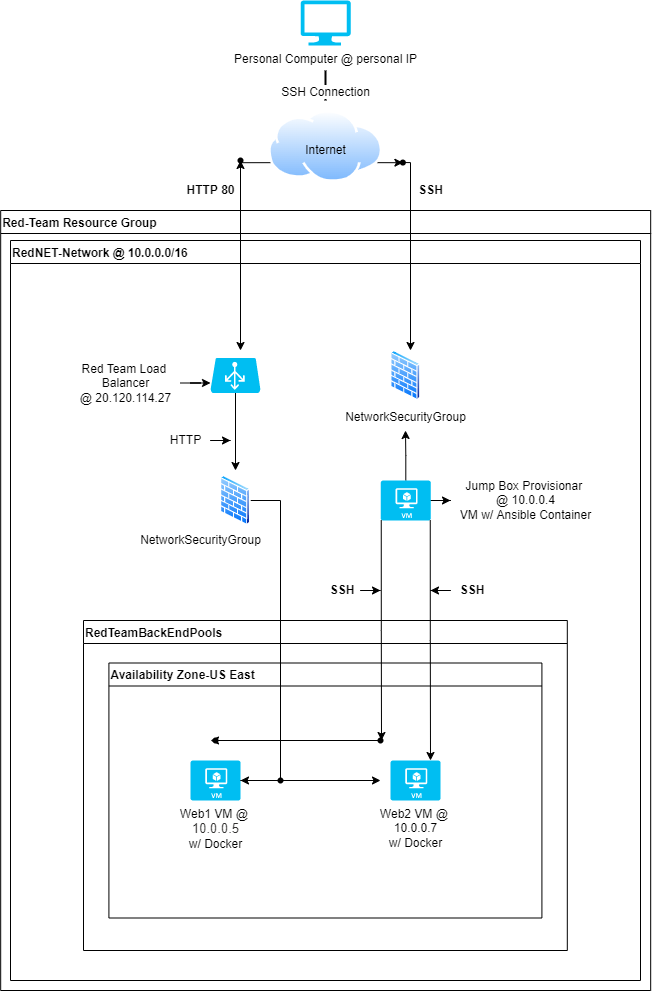

The diagram above was exported from draw.io. Its source (the exported page's mxGraphModel, read from the mxfile embedded in the PNG):
<mxGraphModel dx="1662" dy="762" grid="1" gridSize="10" guides="1" tooltips="1" connect="1" arrows="1" fold="1" page="1" pageScale="1" pageWidth="850" pageHeight="1100" math="0" shadow="0">
  <root>
    <mxCell id="0" />
    <mxCell id="1" parent="0" />
    <mxCell id="mmstXlCf3NGNa3xvj24B-25" style="edgeStyle=orthogonalEdgeStyle;rounded=0;orthogonalLoop=1;jettySize=auto;html=1;exitX=1;exitY=0.75;exitDx=0;exitDy=0;entryX=0.366;entryY=0.549;entryDx=0;entryDy=0;entryPerimeter=0;" parent="1" source="rWo0zXMuMfBzyZ0wgLzw-1" target="mmstXlCf3NGNa3xvj24B-14" edge="1">
      <mxGeometry relative="1" as="geometry" />
    </mxCell>
    <mxCell id="mmstXlCf3NGNa3xvj24B-26" style="edgeStyle=orthogonalEdgeStyle;rounded=0;orthogonalLoop=1;jettySize=auto;html=1;exitX=0;exitY=0.75;exitDx=0;exitDy=0;entryX=0.65;entryY=0.5;entryDx=0;entryDy=0;entryPerimeter=0;" parent="1" source="rWo0zXMuMfBzyZ0wgLzw-1" target="mmstXlCf3NGNa3xvj24B-18" edge="1">
      <mxGeometry relative="1" as="geometry" />
    </mxCell>
    <mxCell id="rWo0zXMuMfBzyZ0wgLzw-1" value="" style="aspect=fixed;perimeter=ellipsePerimeter;html=1;align=center;shadow=0;dashed=0;spacingTop=3;image;image=img/lib/active_directory/internet_cloud.svg;" parent="1" vertex="1">
      <mxGeometry x="368" y="130" width="114.37" height="72.05" as="geometry" />
    </mxCell>
    <mxCell id="mmstXlCf3NGNa3xvj24B-2" value="Personal Computer @ personal IP" style="verticalLabelPosition=bottom;html=1;verticalAlign=top;align=center;strokeColor=none;fillColor=#00BEF2;shape=mxgraph.azure.computer;pointerEvents=1;" parent="1" vertex="1">
      <mxGeometry x="400.18" y="20" width="50" height="45" as="geometry" />
    </mxCell>
    <mxCell id="mmstXlCf3NGNa3xvj24B-4" value="SSH Connection&lt;br&gt;" style="line;strokeWidth=2;direction=south;html=1;" parent="1" vertex="1">
      <mxGeometry x="420" y="90" width="10" height="30" as="geometry" />
    </mxCell>
    <mxCell id="mmstXlCf3NGNa3xvj24B-10" value="Internet&lt;br&gt;" style="text;html=1;align=center;verticalAlign=middle;resizable=0;points=[];autosize=1;strokeColor=none;fillColor=none;" parent="1" vertex="1">
      <mxGeometry x="395" y="160" width="60" height="20" as="geometry" />
    </mxCell>
    <mxCell id="mmstXlCf3NGNa3xvj24B-11" value="Red-Team Resource Group" style="swimlane;align=left;" parent="1" vertex="1">
      <mxGeometry x="100.18" y="230" width="650" height="780" as="geometry" />
    </mxCell>
    <mxCell id="mmstXlCf3NGNa3xvj24B-12" value="RedNET-Network @ 10.0.0.0/16" style="swimlane;align=left;" parent="1" vertex="1">
      <mxGeometry x="110" y="260" width="630" height="740" as="geometry" />
    </mxCell>
    <mxCell id="mmstXlCf3NGNa3xvj24B-21" value="NetworkSecurityGroup" style="aspect=fixed;perimeter=ellipsePerimeter;html=1;align=center;shadow=0;dashed=0;spacingTop=3;image;image=img/lib/active_directory/firewall.svg;" parent="mmstXlCf3NGNa3xvj24B-12" vertex="1">
      <mxGeometry x="380" y="110" width="30.5" height="50" as="geometry" />
    </mxCell>
    <mxCell id="mmstXlCf3NGNa3xvj24B-24" value="" style="verticalLabelPosition=bottom;html=1;verticalAlign=top;align=center;strokeColor=none;fillColor=#00BEF2;shape=mxgraph.azure.azure_load_balancer;" parent="mmstXlCf3NGNa3xvj24B-12" vertex="1">
      <mxGeometry x="200" y="117.5" width="50" height="35" as="geometry" />
    </mxCell>
    <mxCell id="mmstXlCf3NGNa3xvj24B-28" value="" style="edgeStyle=orthogonalEdgeStyle;rounded=0;orthogonalLoop=1;jettySize=auto;html=1;" parent="mmstXlCf3NGNa3xvj24B-12" source="mmstXlCf3NGNa3xvj24B-27" edge="1">
      <mxGeometry relative="1" as="geometry">
        <mxPoint x="395" y="190" as="targetPoint" />
      </mxGeometry>
    </mxCell>
    <mxCell id="mmstXlCf3NGNa3xvj24B-42" style="edgeStyle=orthogonalEdgeStyle;rounded=0;orthogonalLoop=1;jettySize=auto;html=1;exitX=1;exitY=0.5;exitDx=0;exitDy=0;exitPerimeter=0;" parent="mmstXlCf3NGNa3xvj24B-12" source="mmstXlCf3NGNa3xvj24B-27" target="mmstXlCf3NGNa3xvj24B-41" edge="1">
      <mxGeometry relative="1" as="geometry" />
    </mxCell>
    <mxCell id="mmstXlCf3NGNa3xvj24B-27" value="" style="verticalLabelPosition=bottom;html=1;verticalAlign=top;align=center;strokeColor=none;fillColor=#00BEF2;shape=mxgraph.azure.virtual_machine;" parent="mmstXlCf3NGNa3xvj24B-12" vertex="1">
      <mxGeometry x="370.25" y="240" width="50" height="40" as="geometry" />
    </mxCell>
    <mxCell id="mmstXlCf3NGNa3xvj24B-29" value="RedTeamBackEndPools" style="swimlane;align=left;" parent="mmstXlCf3NGNa3xvj24B-12" vertex="1">
      <mxGeometry x="73" y="380" width="483.81" height="330" as="geometry" />
    </mxCell>
    <mxCell id="mmstXlCf3NGNa3xvj24B-33" value="Availability Zone-US East" style="swimlane;align=left;" parent="mmstXlCf3NGNa3xvj24B-29" vertex="1">
      <mxGeometry x="25.41" y="42.5" width="433" height="255" as="geometry" />
    </mxCell>
    <mxCell id="mmstXlCf3NGNa3xvj24B-30" value="Web1 VM @ &lt;br&gt;&lt;span style=&quot;color: rgb(50 , 49 , 48) ; font-family: &amp;#34;az_ea_font&amp;#34; , &amp;#34;segoe ui&amp;#34; , &amp;#34;az_font&amp;#34; , , , &amp;#34;blinkmacsystemfont&amp;#34; , &amp;#34;roboto&amp;#34; , &amp;#34;oxygen&amp;#34; , &amp;#34;ubuntu&amp;#34; , &amp;#34;cantarell&amp;#34; , &amp;#34;open sans&amp;#34; , &amp;#34;helvetica neue&amp;#34; , sans-serif ; font-size: 13px ; background-color: rgb(255 , 255 , 255)&quot;&gt;10.0.0.5&lt;br&gt;&lt;/span&gt;w/ Docker" style="verticalLabelPosition=bottom;html=1;verticalAlign=top;align=center;strokeColor=none;fillColor=#00BEF2;shape=mxgraph.azure.virtual_machine;" parent="mmstXlCf3NGNa3xvj24B-33" vertex="1">
      <mxGeometry x="81.59" y="97.5" width="50" height="40" as="geometry" />
    </mxCell>
    <mxCell id="mmstXlCf3NGNa3xvj24B-34" value="Web2 VM @ &lt;br&gt;10.0.0.7&lt;br&gt;w/ Docker" style="verticalLabelPosition=bottom;html=1;verticalAlign=top;align=center;strokeColor=none;fillColor=#00BEF2;shape=mxgraph.azure.virtual_machine;" parent="mmstXlCf3NGNa3xvj24B-33" vertex="1">
      <mxGeometry x="281.59000000000003" y="97.5" width="50" height="40" as="geometry" />
    </mxCell>
    <mxCell id="mmstXlCf3NGNa3xvj24B-39" value="" style="shape=waypoint;sketch=0;size=6;pointerEvents=1;points=[];fillColor=none;resizable=0;rotatable=0;perimeter=centerPerimeter;snapToPoint=1;" parent="mmstXlCf3NGNa3xvj24B-33" vertex="1">
      <mxGeometry x="251.59" y="57.5" width="40" height="40" as="geometry" />
    </mxCell>
    <mxCell id="mmstXlCf3NGNa3xvj24B-56" style="edgeStyle=orthogonalEdgeStyle;rounded=0;orthogonalLoop=1;jettySize=auto;html=1;" parent="mmstXlCf3NGNa3xvj24B-12" source="mmstXlCf3NGNa3xvj24B-31" edge="1">
      <mxGeometry relative="1" as="geometry">
        <mxPoint x="370" y="540" as="targetPoint" />
        <Array as="points">
          <mxPoint x="270" y="260" />
        </Array>
      </mxGeometry>
    </mxCell>
    <mxCell id="mmstXlCf3NGNa3xvj24B-31" value="" style="aspect=fixed;perimeter=ellipsePerimeter;html=1;align=center;shadow=0;dashed=0;spacingTop=3;image;image=img/lib/active_directory/firewall.svg;" parent="mmstXlCf3NGNa3xvj24B-12" vertex="1">
      <mxGeometry x="209.75" y="235" width="30.5" height="50" as="geometry" />
    </mxCell>
    <mxCell id="mmstXlCf3NGNa3xvj24B-37" value="&amp;nbsp;&lt;b&gt;SSH&lt;/b&gt;" style="text;html=1;align=center;verticalAlign=middle;resizable=0;points=[];autosize=1;strokeColor=none;fillColor=none;" parent="mmstXlCf3NGNa3xvj24B-12" vertex="1">
      <mxGeometry x="440" y="340" width="40" height="20" as="geometry" />
    </mxCell>
    <mxCell id="mmstXlCf3NGNa3xvj24B-41" value="Jump Box Provisionar &lt;br&gt;@ 10.0.0.4&lt;br&gt;VM w/ Ansible Container" style="text;html=1;align=center;verticalAlign=middle;resizable=0;points=[];autosize=1;strokeColor=none;fillColor=none;" parent="mmstXlCf3NGNa3xvj24B-12" vertex="1">
      <mxGeometry x="440" y="235" width="150" height="50" as="geometry" />
    </mxCell>
    <mxCell id="mmstXlCf3NGNa3xvj24B-43" value="&amp;nbsp;&lt;b&gt;SSH&lt;/b&gt;" style="text;html=1;align=center;verticalAlign=middle;resizable=0;points=[];autosize=1;strokeColor=none;fillColor=none;" parent="mmstXlCf3NGNa3xvj24B-12" vertex="1">
      <mxGeometry x="310" y="340" width="40" height="20" as="geometry" />
    </mxCell>
    <mxCell id="mmstXlCf3NGNa3xvj24B-53" style="edgeStyle=orthogonalEdgeStyle;rounded=0;orthogonalLoop=1;jettySize=auto;html=1;entryX=0;entryY=0.714;entryDx=0;entryDy=0;entryPerimeter=0;" parent="mmstXlCf3NGNa3xvj24B-12" source="mmstXlCf3NGNa3xvj24B-51" target="mmstXlCf3NGNa3xvj24B-24" edge="1">
      <mxGeometry relative="1" as="geometry" />
    </mxCell>
    <mxCell id="mmstXlCf3NGNa3xvj24B-51" value="Red Team Load &lt;br&gt;Balancer&lt;br&gt;@ 20.120.114.27" style="text;html=1;align=center;verticalAlign=middle;resizable=0;points=[];autosize=1;strokeColor=none;fillColor=none;" parent="mmstXlCf3NGNa3xvj24B-12" vertex="1">
      <mxGeometry x="60" y="117.5" width="110" height="50" as="geometry" />
    </mxCell>
    <mxCell id="mmstXlCf3NGNa3xvj24B-36" style="edgeStyle=orthogonalEdgeStyle;rounded=0;orthogonalLoop=1;jettySize=auto;html=1;exitX=0.99;exitY=0.99;exitDx=0;exitDy=0;exitPerimeter=0;entryX=0.8;entryY=0;entryDx=0;entryDy=0;entryPerimeter=0;" parent="mmstXlCf3NGNa3xvj24B-12" source="mmstXlCf3NGNa3xvj24B-27" target="mmstXlCf3NGNa3xvj24B-34" edge="1">
      <mxGeometry relative="1" as="geometry">
        <mxPoint x="420" y="500" as="targetPoint" />
      </mxGeometry>
    </mxCell>
    <mxCell id="mmstXlCf3NGNa3xvj24B-54" value="HTTP" style="text;html=1;align=center;verticalAlign=middle;resizable=0;points=[];autosize=1;strokeColor=none;fillColor=none;" parent="mmstXlCf3NGNa3xvj24B-12" vertex="1">
      <mxGeometry x="150" y="190" width="50" height="20" as="geometry" />
    </mxCell>
    <mxCell id="mmstXlCf3NGNa3xvj24B-57" value="&lt;span style=&quot;background-color: rgb(255 , 255 , 255)&quot;&gt;NetworkSecurityGroup&lt;/span&gt;" style="text;html=1;align=center;verticalAlign=middle;resizable=0;points=[];autosize=1;strokeColor=none;fillColor=none;" parent="mmstXlCf3NGNa3xvj24B-12" vertex="1">
      <mxGeometry x="120" y="290" width="140" height="20" as="geometry" />
    </mxCell>
    <mxCell id="mmstXlCf3NGNa3xvj24B-15" style="edgeStyle=orthogonalEdgeStyle;rounded=0;orthogonalLoop=1;jettySize=auto;html=1;" parent="1" source="mmstXlCf3NGNa3xvj24B-14" edge="1">
      <mxGeometry relative="1" as="geometry">
        <mxPoint x="510" y="370" as="targetPoint" />
        <Array as="points">
          <mxPoint x="510" y="182" />
          <mxPoint x="510" y="370" />
        </Array>
      </mxGeometry>
    </mxCell>
    <mxCell id="mmstXlCf3NGNa3xvj24B-14" value="" style="shape=waypoint;sketch=0;size=6;pointerEvents=1;points=[];fillColor=none;resizable=0;rotatable=0;perimeter=centerPerimeter;snapToPoint=1;" parent="1" vertex="1">
      <mxGeometry x="482.37" y="162.05" width="40" height="40" as="geometry" />
    </mxCell>
    <mxCell id="mmstXlCf3NGNa3xvj24B-19" style="edgeStyle=orthogonalEdgeStyle;rounded=0;orthogonalLoop=1;jettySize=auto;html=1;" parent="1" source="mmstXlCf3NGNa3xvj24B-18" edge="1">
      <mxGeometry relative="1" as="geometry">
        <mxPoint x="340" y="370" as="targetPoint" />
      </mxGeometry>
    </mxCell>
    <mxCell id="mmstXlCf3NGNa3xvj24B-18" value="" style="shape=waypoint;sketch=0;size=6;pointerEvents=1;points=[];fillColor=none;resizable=0;rotatable=0;perimeter=centerPerimeter;snapToPoint=1;" parent="1" vertex="1">
      <mxGeometry x="320" y="160" width="40" height="40" as="geometry" />
    </mxCell>
    <mxCell id="mmstXlCf3NGNa3xvj24B-22" value="&lt;b&gt;SSH&lt;/b&gt;" style="text;html=1;align=center;verticalAlign=middle;resizable=0;points=[];autosize=1;strokeColor=none;fillColor=none;" parent="1" vertex="1">
      <mxGeometry x="510" y="200" width="40" height="20" as="geometry" />
    </mxCell>
    <mxCell id="mmstXlCf3NGNa3xvj24B-23" value="&lt;b&gt;HTTP 80&lt;/b&gt;" style="text;html=1;align=center;verticalAlign=middle;resizable=0;points=[];autosize=1;strokeColor=none;fillColor=none;" parent="1" vertex="1">
      <mxGeometry x="280" y="200" width="60" height="20" as="geometry" />
    </mxCell>
    <mxCell id="mmstXlCf3NGNa3xvj24B-38" style="edgeStyle=orthogonalEdgeStyle;rounded=0;orthogonalLoop=1;jettySize=auto;html=1;exitX=0.01;exitY=0.99;exitDx=0;exitDy=0;exitPerimeter=0;" parent="1" source="mmstXlCf3NGNa3xvj24B-27" edge="1">
      <mxGeometry relative="1" as="geometry">
        <mxPoint x="481" y="760" as="targetPoint" />
      </mxGeometry>
    </mxCell>
    <mxCell id="mmstXlCf3NGNa3xvj24B-40" style="edgeStyle=orthogonalEdgeStyle;rounded=0;orthogonalLoop=1;jettySize=auto;html=1;startArrow=none;" parent="1" source="mmstXlCf3NGNa3xvj24B-46" edge="1">
      <mxGeometry relative="1" as="geometry">
        <mxPoint x="310" y="760" as="targetPoint" />
      </mxGeometry>
    </mxCell>
    <mxCell id="mmstXlCf3NGNa3xvj24B-44" style="edgeStyle=orthogonalEdgeStyle;rounded=0;orthogonalLoop=1;jettySize=auto;html=1;" parent="1" source="mmstXlCf3NGNa3xvj24B-37" edge="1">
      <mxGeometry relative="1" as="geometry">
        <mxPoint x="530" y="610" as="targetPoint" />
      </mxGeometry>
    </mxCell>
    <mxCell id="mmstXlCf3NGNa3xvj24B-45" style="edgeStyle=orthogonalEdgeStyle;rounded=0;orthogonalLoop=1;jettySize=auto;html=1;" parent="1" source="mmstXlCf3NGNa3xvj24B-43" edge="1">
      <mxGeometry relative="1" as="geometry">
        <mxPoint x="480" y="610" as="targetPoint" />
      </mxGeometry>
    </mxCell>
    <mxCell id="mmstXlCf3NGNa3xvj24B-46" value="" style="shape=waypoint;sketch=0;size=6;pointerEvents=1;points=[];fillColor=none;resizable=0;rotatable=0;perimeter=centerPerimeter;snapToPoint=1;" parent="1" vertex="1">
      <mxGeometry x="295" y="740" width="40" height="40" as="geometry" />
    </mxCell>
    <mxCell id="mmstXlCf3NGNa3xvj24B-47" value="" style="edgeStyle=orthogonalEdgeStyle;rounded=0;orthogonalLoop=1;jettySize=auto;html=1;endArrow=none;entryX=0.513;entryY=1.05;entryDx=0;entryDy=0;entryPerimeter=0;" parent="1" source="mmstXlCf3NGNa3xvj24B-39" target="mmstXlCf3NGNa3xvj24B-46" edge="1">
      <mxGeometry relative="1" as="geometry">
        <mxPoint x="310" y="760" as="targetPoint" />
        <mxPoint x="480" y="760" as="sourcePoint" />
      </mxGeometry>
    </mxCell>
    <mxCell id="mmstXlCf3NGNa3xvj24B-50" style="edgeStyle=orthogonalEdgeStyle;rounded=0;orthogonalLoop=1;jettySize=auto;html=1;" parent="1" source="mmstXlCf3NGNa3xvj24B-24" edge="1">
      <mxGeometry relative="1" as="geometry">
        <mxPoint x="335" y="490" as="targetPoint" />
      </mxGeometry>
    </mxCell>
    <mxCell id="mmstXlCf3NGNa3xvj24B-55" style="edgeStyle=orthogonalEdgeStyle;rounded=0;orthogonalLoop=1;jettySize=auto;html=1;" parent="1" source="mmstXlCf3NGNa3xvj24B-54" edge="1">
      <mxGeometry relative="1" as="geometry">
        <mxPoint x="330" y="460" as="targetPoint" />
      </mxGeometry>
    </mxCell>
    <mxCell id="mmstXlCf3NGNa3xvj24B-61" style="edgeStyle=orthogonalEdgeStyle;rounded=0;orthogonalLoop=1;jettySize=auto;html=1;" parent="1" source="mmstXlCf3NGNa3xvj24B-60" target="mmstXlCf3NGNa3xvj24B-30" edge="1">
      <mxGeometry relative="1" as="geometry" />
    </mxCell>
    <mxCell id="mmstXlCf3NGNa3xvj24B-60" value="" style="shape=waypoint;sketch=0;size=6;pointerEvents=1;points=[];fillColor=none;resizable=0;rotatable=0;perimeter=centerPerimeter;snapToPoint=1;" parent="1" vertex="1">
      <mxGeometry x="360" y="780" width="40" height="40" as="geometry" />
    </mxCell>
  </root>
</mxGraphModel>